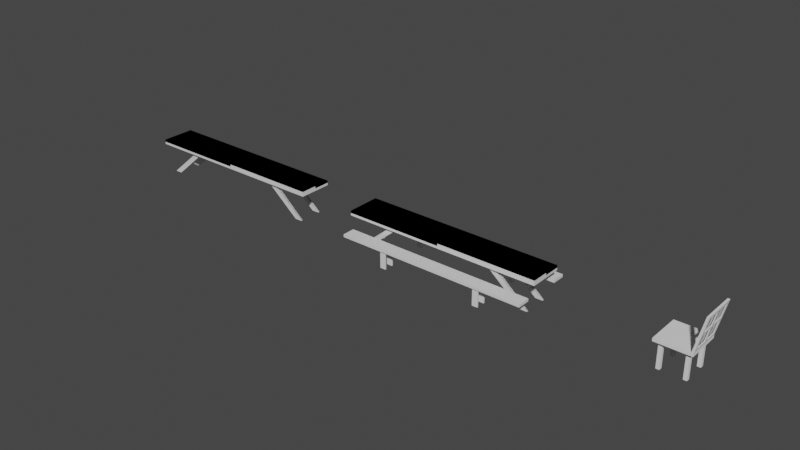 # Source: Bierzelt_garnitur.blend  (saved by Blender 2.83.19; exported with 4.5.12 LTS)
import bpy
from mathutils import Matrix  # noqa: F401  (used for matrix-valued properties, if any)

bpy.ops.wm.read_factory_settings(use_empty=True)
scene = bpy.context.scene
scene.name = 'Scene'

# ---- collections
col_collection = bpy.data.collections.new('Collection'); scene.collection.children.link(col_collection)

# ---- materials (node trees are filled in below, after node groups)
mat_material = bpy.data.materials.new('Material')
mat_material.alpha_threshold = 0.0
mat_material.use_transparent_shadow = False
mat_material.line_color = (0.0, 0.0, 0.0, 1.0)

# ---- material node trees
mat_material.use_nodes = True; mat_material.node_tree.nodes.clear()
_N = mat_material.node_tree.nodes; _L = mat_material.node_tree.links
n0 = _N.new('ShaderNodeOutputMaterial'); n0.name = 'Material Output'; n0.location = (300, 300)
n1 = _N.new('ShaderNodeBsdfPrincipled'); n1.name = 'Principled BSDF'; n1.location = (10, 300)
n1.distribution = 'GGX'
n1.subsurface_method = 'BURLEY'
n1.inputs[2].default_value = 0.4
n1.inputs[3].default_value = 1.45
n1.inputs[27].default_value = (0.0, 0.0, 0.0, 1.0)
n1.inputs[28].default_value = 1.0
_L.new(n1.outputs[0], n0.inputs[0])
n0.is_active_output = True

# ---- world
world_world = bpy.data.worlds.new('World'); scene.world = world_world
world_world.use_nodes = True; world_world.node_tree.nodes.clear()
_N = world_world.node_tree.nodes; _L = world_world.node_tree.links
n0 = _N.new('ShaderNodeOutputWorld'); n0.name = 'World Output'; n0.location = (300, 300)
n1 = _N.new('ShaderNodeBackground'); n1.name = 'Background'; n1.location = (10, 300)
n1.inputs[0].default_value = (0.05088, 0.05088, 0.05088, 1.0)
_L.new(n1.outputs[0], n0.inputs[0])
n0.is_active_output = True
world_world.color = (0.05088, 0.05088, 0.05088)
world_world.use_sun_shadow = False
world_world.sun_shadow_jitter_overblur = 0.0

# ---- meshes
me_cube = bpy.data.meshes.new('Cube')
me_cube.from_pydata([(1.669, 1.0, 1.0), (1.669, 1.0, -1.0), (1.669, -1.0, 1.0), (1.669, -1.0, -1.0), (-1.669, 1.0, 1.0), (-1.669, 1.0, -1.0), (-1.669, -1.0, 1.0), (-1.669, -1.0, -1.0), (-1.669, 0.0, -1.0), (0.0, 1.0, -1.0), (1.669, 1.0, 0.0), (-1.669, -1.0, 0.0), (1.669, -1.0, 0.0), (-1.669, 1.0, 0.0), (0.0, -1.0, 1.0), (1.669, 0.0, 1.0), (0.0, -1.0, -1.0), (-1.669, 0.0, 1.0), (0.0, 1.0, 1.0), (1.669, 0.0, -1.0), (0.0, 1.0, 0.0), (1.669, 0.0, 0.0), (0.0, 0.0, -1.0), (-1.669, 0.0, 0.0), (0.0, -1.0, 0.0), (0.0, 0.0, 1.0), (0.8213, -0.6026, -1.0), (0.9416, -0.6026, -1.0), (0.9416, -0.7781, -1.0), (0.8213, -0.7781, -1.0), (-0.9416, -0.6026, -1.0), (-0.8213, -0.6026, -1.0), (-0.8213, -0.7781, -1.0), (-0.9416, -0.7781, -1.0), (-0.9416, 0.7781, -1.0), (-0.8213, 0.7781, -1.0), (-0.8213, 0.6026, -1.0), (-0.9416, 0.6026, -1.0), (0.8213, 0.7781, -1.0), (0.9416, 0.7781, -1.0), (0.9416, 0.6026, -1.0), (0.8213, 0.6026, -1.0), (1.534, -0.635, -13.51), (1.408, -0.635, -13.51), (1.408, -0.7457, -13.51), (1.534, -0.7457, -13.51), (-1.408, -0.635, -13.51), (-1.534, -0.635, -13.51), (-1.534, -0.7457, -13.51), (-1.408, -0.7457, -13.51), (-1.408, 0.7457, -13.51), (-1.534, 0.7457, -13.51), (-1.534, 0.635, -13.51), (-1.408, 0.635, -13.51), (1.534, 0.7457, -13.51), (1.408, 0.7457, -13.51), (1.408, 0.635, -13.51), (1.534, 0.635, -13.51), (1.669, 1.0, 1.0), (1.669, 1.0, -1.0), (1.669, -1.0, 1.0), (-1.669, 1.0, 1.0), (-1.669, 1.0, -1.0), (-1.669, -1.0, 1.0), (0.0, 1.0, -1.0), (1.669, 1.0, 0.0), (-1.669, -1.0, 0.0), (-1.669, 1.0, 0.0), (0.0, -1.0, 1.0), (1.669, 0.0, 1.0), (-1.669, 0.0, 1.0), (0.0, 1.0, 1.0), (0.0, 1.0, 0.0), (1.669, 0.0, 0.0), (0.0, -1.0, 0.0), (0.0, 0.0, 1.0), (0.8213, -0.6026, -1.0), (0.9416, -0.6026, -1.0), (0.9416, -0.7781, -1.0), (-0.9416, -0.6026, -1.0), (-0.8213, -0.6026, -1.0), (-0.9416, -0.7781, -1.0), (-0.9416, 0.7781, -1.0), (-0.8213, 0.7781, -1.0), (-0.8213, 0.6026, -1.0), (-0.9416, 0.6026, -1.0), (0.8213, 0.7781, -1.0), (0.9416, 0.7781, -1.0), (0.9416, 0.6026, -1.0), (1.534, -0.635, -13.51), (1.408, -0.635, -13.51), (1.534, -0.7457, -13.51), (-1.408, -0.635, -13.51), (-1.534, -0.635, -13.51), (-1.534, -0.7457, -13.51), (-1.408, 0.7457, -13.51), (-1.534, 0.7457, -13.51), (-1.534, 0.635, -13.51), (-1.408, 0.635, -13.51), (1.534, 0.7457, -13.51), (1.408, 0.7457, -13.51), (1.534, 0.635, -13.51)], [], [(25, 17, 6, 14), (24, 14, 6, 11), (23, 17, 4, 13), (35, 36, 53, 50), (21, 15, 2, 12), (20, 18, 0, 10), (9, 20, 10, 1), (5, 13, 20, 9), (13, 4, 18, 20), (19, 21, 12, 3), (1, 10, 21, 19), (10, 0, 15, 21), (28, 29, 44, 45), (41, 38, 55, 56), (31, 32, 49, 46), (8, 23, 13, 5), (7, 11, 23, 8), (11, 6, 17, 23), (16, 24, 11, 7), (3, 12, 24, 16), (12, 2, 14, 24), (15, 25, 14, 2), (0, 18, 25, 15), (18, 4, 17, 25), (22, 19, 27, 26), (19, 3, 28, 27), (3, 16, 29, 28), (16, 22, 26, 29), (8, 22, 31, 30), (22, 16, 32, 31), (16, 7, 33, 32), (7, 8, 30, 33), (5, 9, 35, 34), (9, 22, 36, 35), (22, 8, 37, 36), (8, 5, 34, 37), (9, 1, 39, 38), (1, 19, 40, 39), (19, 22, 41, 40), (22, 9, 38, 41), (43, 42, 45, 44), (47, 46, 49, 48), (51, 50, 53, 52), (55, 54, 57, 56), (32, 33, 48, 49), (39, 40, 57, 54), (36, 37, 52, 53), (40, 41, 56, 57), (26, 27, 42, 43), (30, 31, 46, 47), (29, 26, 43, 44), (34, 35, 50, 51), (33, 30, 47, 48), (38, 39, 54, 55), (27, 28, 45, 42), (37, 34, 51, 52), (75, 70, 63, 68), (74, 68, 63, 66), (83, 84, 98, 95), (72, 71, 58, 65), (64, 72, 65, 59), (62, 67, 72, 64), (67, 61, 71, 72), (65, 58, 69, 73), (69, 75, 68, 60), (58, 71, 75, 69), (71, 61, 70, 75), (64, 59, 87, 86), (87, 88, 101, 99), (76, 77, 89, 90), (79, 80, 92, 93), (82, 83, 95, 96), (81, 79, 93, 94), (86, 87, 99, 100), (77, 78, 91, 89), (85, 82, 96, 97)])
_uv = me_cube.uv_layers.new(name='UVMap')
_uv.uv.foreach_set('vector', [0.75, 0.625, 0.875, 0.625, 0.875, 0.75, 0.75, 0.75, 0.5, 0.875, 0.625, 0.875, 0.625, 1.0, 0.5, 1.0, 0.5, 0.125, 0.625, 0.125, 0.625, 0.25, 0.5, 0.25, 0.1954, 0.5546, 0.1954, 0.5704, 0.1954, 0.5704, 0.1954, 0.5546, 0.5, 0.625, 0.625, 0.625, 0.625, 0.75, 0.5, 0.75, 0.5, 0.375, 0.625, 0.375, 0.625, 0.5, 0.5, 0.5, 0.375, 0.375, 0.5, 0.375, 0.5, 0.5, 0.375, 0.5, 0.375, 0.25, 0.5, 0.25, 0.5, 0.375, 0.375, 0.375, 0.5, 0.25, 0.625, 0.25, 0.625, 0.375, 0.5, 0.375, 0.375, 0.625, 0.5, 0.625, 0.5, 0.75, 0.375, 0.75, 0.375, 0.5, 0.5, 0.5, 0.5, 0.625, 0.375, 0.625, 0.5, 0.5, 0.625, 0.5, 0.625, 0.625, 0.5, 0.625, 0.3204, 0.6954, 0.3046, 0.6954, 0.3046, 0.6954, 0.3204, 0.6954, 0.3046, 0.5704, 0.3046, 0.5546, 0.3046, 0.5546, 0.3046, 0.5704, 0.1954, 0.6796, 0.1954, 0.6954, 0.1954, 0.6954, 0.1954, 0.6796, 0.375, 0.125, 0.5, 0.125, 0.5, 0.25, 0.375, 0.25, 0.375, 0.0, 0.5, 0.0, 0.5, 0.125, 0.375, 0.125, 0.5, 0.0, 0.625, 0.0, 0.625, 0.125, 0.5, 0.125, 0.375, 0.875, 0.5, 0.875, 0.5, 1.0, 0.375, 1.0, 0.375, 0.75, 0.5, 0.75, 0.5, 0.875, 0.375, 0.875, 0.5, 0.75, 0.625, 0.75, 0.625, 0.875, 0.5, 0.875, 0.625, 0.625, 0.75, 0.625, 0.75, 0.75, 0.625, 0.75, 0.625, 0.5, 0.75, 0.5, 0.75, 0.625, 0.625, 0.625, 0.75, 0.5, 0.875, 0.5, 0.875, 0.625, 0.75, 0.625, 0.25, 0.625, 0.375, 0.625, 0.3204, 0.6796, 0.3046, 0.6796, 0.375, 0.625, 0.375, 0.75, 0.3204, 0.6954, 0.3204, 0.6796, 0.375, 0.75, 0.25, 0.75, 0.3046, 0.6954, 0.3204, 0.6954, 0.25, 0.75, 0.25, 0.625, 0.3046, 0.6796, 0.3046, 0.6954, 0.125, 0.625, 0.25, 0.625, 0.1954, 0.6796, 0.1796, 0.6796, 0.25, 0.625, 0.25, 0.75, 0.1954, 0.6954, 0.1954, 0.6796, 0.25, 0.75, 0.125, 0.75, 0.1796, 0.6954, 0.1954, 0.6954, 0.125, 0.75, 0.125, 0.625, 0.1796, 0.6796, 0.1796, 0.6954, 0.125, 0.5, 0.25, 0.5, 0.1954, 0.5546, 0.1796, 0.5546, 0.25, 0.5, 0.25, 0.625, 0.1954, 0.5704, 0.1954, 0.5546, 0.25, 0.625, 0.125, 0.625, 0.1796, 0.5704, 0.1954, 0.5704, 0.125, 0.625, 0.125, 0.5, 0.1796, 0.5546, 0.1796, 0.5704, 0.25, 0.5, 0.375, 0.5, 0.3204, 0.5546, 0.3046, 0.5546, 0.375, 0.5, 0.375, 0.625, 0.3204, 0.5704, 0.3204, 0.5546, 0.375, 0.625, 0.25, 0.625, 0.3046, 0.5704, 0.3204, 0.5704, 0.25, 0.625, 0.25, 0.5, 0.3046, 0.5546, 0.3046, 0.5704, 0.3046, 0.6796, 0.3204, 0.6796, 0.3204, 0.6954, 0.3046, 0.6954, 0.1796, 0.6796, 0.1954, 0.6796, 0.1954, 0.6954, 0.1796, 0.6954, 0.1796, 0.5546, 0.1954, 0.5546, 0.1954, 0.5704, 0.1796, 0.5704, 0.3046, 0.5546, 0.3204, 0.5546, 0.3204, 0.5704, 0.3046, 0.5704, 0.1954, 0.6954, 0.1796, 0.6954, 0.1796, 0.6954, 0.1954, 0.6954, 0.3204, 0.5546, 0.3204, 0.5704, 0.3204, 0.5704, 0.3204, 0.5546, 0.1954, 0.5704, 0.1796, 0.5704, 0.1796, 0.5704, 0.1954, 0.5704, 0.3204, 0.5704, 0.3046, 0.5704, 0.3046, 0.5704, 0.3204, 0.5704, 0.3046, 0.6796, 0.3204, 0.6796, 0.3204, 0.6796, 0.3046, 0.6796, 0.1796, 0.6796, 0.1954, 0.6796, 0.1954, 0.6796, 0.1796, 0.6796, 0.3046, 0.6954, 0.3046, 0.6796, 0.3046, 0.6796, 0.3046, 0.6954, 0.1796, 0.5546, 0.1954, 0.5546, 0.1954, 0.5546, 0.1796, 0.5546, 0.1796, 0.6954, 0.1796, 0.6796, 0.1796, 0.6796, 0.1796, 0.6954, 0.3046, 0.5546, 0.3204, 0.5546, 0.3204, 0.5546, 0.3046, 0.5546, 0.3204, 0.6796, 0.3204, 0.6954, 0.3204, 0.6954, 0.3204, 0.6796, 0.1796, 0.5704, 0.1796, 0.5546, 0.1796, 0.5546, 0.1796, 0.5704, 0.75, 0.625, 0.875, 0.625, 0.875, 0.75, 0.75, 0.75, 0.5, 0.875, 0.625, 0.875, 0.625, 1.0, 0.5, 1.0, 0.1954, 0.5546, 0.1954, 0.5704, 0.1954, 0.5704, 0.1954, 0.5546, 0.5, 0.375, 0.625, 0.375, 0.625, 0.5, 0.5, 0.5, 0.375, 0.375, 0.5, 0.375, 0.5, 0.5, 0.375, 0.5, 0.375, 0.25, 0.5, 0.25, 0.5, 0.375, 0.375, 0.375, 0.5, 0.25, 0.625, 0.25, 0.625, 0.375, 0.5, 0.375, 0.5, 0.5, 0.625, 0.5, 0.625, 0.625, 0.5, 0.625, 0.625, 0.625, 0.75, 0.625, 0.75, 0.75, 0.625, 0.75, 0.625, 0.5, 0.75, 0.5, 0.75, 0.625, 0.625, 0.625, 0.75, 0.5, 0.875, 0.5, 0.875, 0.625, 0.75, 0.625, 0.25, 0.5, 0.375, 0.5, 0.3204, 0.5546, 0.3046, 0.5546, 0.3204, 0.5546, 0.3204, 0.5704, 0.3204, 0.5704, 0.3204, 0.5546, 0.3046, 0.6796, 0.3204, 0.6796, 0.3204, 0.6796, 0.3046, 0.6796, 0.1796, 0.6796, 0.1954, 0.6796, 0.1954, 0.6796, 0.1796, 0.6796, 0.1796, 0.5546, 0.1954, 0.5546, 0.1954, 0.5546, 0.1796, 0.5546, 0.1796, 0.6954, 0.1796, 0.6796, 0.1796, 0.6796, 0.1796, 0.6954, 0.3046, 0.5546, 0.3204, 0.5546, 0.3204, 0.5546, 0.3046, 0.5546, 0.3204, 0.6796, 0.3204, 0.6954, 0.3204, 0.6954, 0.3204, 0.6796, 0.1796, 0.5704, 0.1796, 0.5546, 0.1796, 0.5546, 0.1796, 0.5704])
me_cube.materials.append(mat_material)
me_cube.use_remesh_preserve_volume = False
me_cube.use_remesh_preserve_attributes = False
me_cube.use_mirror_vertex_groups = False
me_cube.update()
me_plane = bpy.data.meshes.new('Plane')
me_plane.from_pydata([(-1.0, -1.0, 0.0), (1.0, -1.0, 0.0), (-1.0, 1.0, 0.0), (1.0, 1.0, 0.0), (-1.0, -1.0, 0.1727), (1.0, -1.0, 0.1727), (-1.0, 1.0, 0.1727), (1.0, 1.0, 0.1727), (0.0, -1.0, 0.1727), (0.0, 1.0, 0.1727), (0.5, -1.0, 0.1727), (0.5, 1.0, 0.1727), (0.8741, -1.0, 0.1727), (0.8741, 1.0, 0.1727), (1.353, -1.0, 2.206), (1.479, -1.0, 2.206), (1.479, 1.0, 2.206), (1.353, 1.0, 2.206), (-1.0, 0.0, 0.0), (0.0, -1.0, 0.0), (1.0, 0.0, 0.0), (0.0, 1.0, 0.0), (0.0, 0.0, 0.0), (0.5782, 0.5782, 1.281e-07), (0.5782, 0.7799, 1.281e-07), (0.7799, 0.7799, 1.281e-07), (0.7799, 0.5782, 1.281e-07), (0.5782, -0.7799, 1.281e-07), (0.5782, -0.5782, 1.281e-07), (0.7799, -0.5782, 1.281e-07), (0.7799, -0.7799, 1.281e-07), (-0.7799, -0.7799, 1.281e-07), (-0.7799, -0.5782, 1.281e-07), (-0.5782, -0.5782, 1.281e-07), (-0.5782, -0.7799, 1.281e-07), (-0.7799, 0.5782, 1.281e-07), (-0.7799, 0.7799, 1.281e-07), (-0.5782, 0.7799, 1.281e-07), (-0.5782, 0.5782, 1.281e-07), (0.5782, 0.7799, -1.482), (0.5782, 0.5782, -1.482), (0.7799, 0.5782, -1.482), (0.7799, 0.7799, -1.482), (0.5782, -0.5782, -1.482), (0.5782, -0.7799, -1.482), (0.7799, -0.7799, -1.482), (0.7799, -0.5782, -1.482), (-0.7799, -0.5782, -1.482), (-0.7799, -0.7799, -1.482), (-0.5782, -0.7799, -1.482), (-0.5782, -0.5782, -1.482), (-0.7799, 0.7799, -1.482), (-0.7799, 0.5782, -1.482), (-0.5782, 0.5782, -1.482), (-0.5782, 0.7799, -1.482), (1.023, -0.8992, 0.2708), (1.023, 0.8992, 0.2708), (1.456, 0.8992, 2.108), (1.456, -0.8992, 2.108), (1.023, 0.0, 0.2708), (1.239, -0.8992, 1.189), (1.239, 0.8992, 1.189), (1.456, 0.0, 2.108), (1.239, 0.0, 1.189), (1.26, 0.09175, 1.279), (1.26, 0.8074, 1.279), (1.434, 0.8074, 2.019), (1.434, 0.09175, 2.019), (1.26, -0.8074, 1.279), (1.26, -0.09175, 1.279), (1.434, -0.09175, 2.019), (1.434, -0.8074, 2.019), (1.044, -0.8074, 0.3601), (1.044, -0.09175, 0.3601), (1.218, -0.09175, 1.1), (1.218, -0.8074, 1.1), (1.044, 0.09175, 0.3601), (1.044, 0.8074, 0.3601), (1.218, 0.8074, 1.1), (1.218, 0.09175, 1.1), (1.222, 0.8074, 1.288), (1.222, 0.09175, 1.288), (1.396, 0.09175, 2.028), (1.396, 0.8074, 2.028), (1.222, -0.09175, 1.288), (1.222, -0.8074, 1.288), (1.396, -0.8074, 2.028), (1.396, -0.09175, 2.028), (1.005, -0.8074, 0.3693), (1.005, -0.09175, 0.3693), (1.18, -0.8074, 1.109), (1.18, -0.09175, 1.109), (1.005, 0.09175, 0.3693), (1.005, 0.8074, 0.3693), (1.18, 0.09175, 1.109), (1.18, 0.8074, 1.109), (0.8958, 0.9052, 0.2649), (0.8958, -0.9052, 0.2649), (1.331, -0.9052, 2.114), (1.331, 0.9052, 2.114), (0.8958, 0.0, 0.2649), (1.113, 0.9052, 1.189), (1.113, -0.9052, 1.189), (1.331, 0.0, 2.114), (1.113, 0.0, 1.189), (1.16, -0.3404, 1.241), (1.16, -0.5649, 1.241), (1.353, -0.5649, 2.062), (1.353, -0.3404, 2.062), (1.16, 0.5649, 1.241), (1.16, 0.3404, 1.241), (1.353, 0.3404, 2.062), (1.353, 0.5649, 2.062), (0.9419, 0.5649, 0.3169), (0.9419, 0.3404, 0.3169), (1.135, 0.3404, 1.137), (1.135, 0.5649, 1.137), (0.9419, -0.3404, 0.3169), (0.9419, -0.5649, 0.3169), (1.135, -0.5649, 1.137), (1.135, -0.3404, 1.137)], [], [(31, 32, 47, 48), (4, 8, 9, 6), (1, 20, 3, 7, 5), (2, 18, 0, 4, 6), (3, 21, 2, 6, 9, 11, 13, 7), (0, 19, 1, 5, 12, 10, 8, 4), (17, 14, 15, 16), (9, 8, 10, 11), (11, 10, 12, 13), (7, 13, 17, 16), (71, 68, 85, 86), (12, 5, 15, 14), (26, 23, 40, 41), (27, 28, 43, 44), (23, 24, 39, 40), (22, 21, 24, 23), (21, 3, 25, 24), (3, 20, 26, 25), (20, 22, 23, 26), (19, 22, 28, 27), (22, 20, 29, 28), (20, 1, 30, 29), (1, 19, 27, 30), (0, 18, 32, 31), (18, 22, 33, 32), (22, 19, 34, 33), (19, 0, 31, 34), (18, 2, 36, 35), (2, 21, 37, 36), (21, 22, 38, 37), (22, 18, 35, 38), (40, 39, 42, 41), (44, 43, 46, 45), (48, 47, 50, 49), (52, 51, 54, 53), (30, 27, 44, 45), (35, 36, 51, 52), (24, 25, 42, 39), (34, 31, 48, 49), (28, 29, 46, 43), (38, 35, 52, 53), (25, 26, 41, 42), (32, 33, 50, 47), (29, 30, 45, 46), (36, 37, 54, 51), (33, 34, 49, 50), (37, 38, 53, 54), (5, 7, 56, 59, 55), (7, 16, 57, 61, 56), (16, 15, 58, 62, 57), (15, 5, 55, 60, 58), (72, 73, 89, 88), (67, 64, 81, 82), (68, 69, 84, 85), (63, 61, 65, 64), (61, 57, 66, 65), (57, 62, 67, 66), (62, 63, 64, 67), (60, 63, 69, 68), (63, 62, 70, 69), (62, 58, 71, 70), (58, 60, 68, 71), (55, 59, 73, 72), (59, 63, 74, 73), (63, 60, 75, 74), (60, 55, 72, 75), (59, 56, 77, 76), (56, 61, 78, 77), (61, 63, 79, 78), (63, 59, 76, 79), (76, 77, 93, 92), (65, 66, 83, 80), (75, 72, 88, 90), (69, 70, 87, 84), (79, 76, 92, 94), (66, 67, 82, 83), (73, 74, 91, 89), (70, 71, 86, 87), (77, 78, 95, 93), (74, 75, 90, 91), (78, 79, 94, 95), (64, 65, 80, 81), (13, 12, 97, 100, 96), (12, 14, 98, 102, 97), (14, 17, 99, 103, 98), (17, 13, 96, 101, 99), (104, 102, 106, 105), (102, 98, 107, 106), (98, 103, 108, 107), (103, 104, 105, 108), (101, 104, 110, 109), (104, 103, 111, 110), (103, 99, 112, 111), (99, 101, 109, 112), (96, 100, 114, 113), (100, 104, 115, 114), (104, 101, 116, 115), (101, 96, 113, 116), (100, 97, 118, 117), (97, 102, 119, 118), (102, 104, 120, 119), (104, 100, 117, 120)])
_uv = me_plane.uv_layers.new(name='UVMap')
_uv.uv.foreach_set('vector', [0.1883, 0.1883, 0.1883, 0.3117, 0.1883, 0.3117, 0.1883, 0.1883, 0.0, 0.0, 0.5, 0.0, 0.5, 1.0, 0.0, 1.0, 1.0, 0.0, 1.0, 0.5, 1.0, 1.0, 1.0, 1.0, 1.0, 0.0, 0.0, 1.0, 0.0, 0.5, 0.0, 0.0, 0.0, 0.0, 0.0, 1.0, 1.0, 1.0, 0.5, 1.0, 0.0, 1.0, 0.0, 1.0, 0.5, 1.0, 0.75, 1.0, 0.875, 1.0, 1.0, 1.0, 0.0, 0.0, 0.5, 0.0, 1.0, 0.0, 1.0, 0.0, 0.875, 0.0, 0.75, 0.0, 0.5, 0.0, 0.0, 0.0, 0.875, 1.0, 0.875, 0.0, 1.0, 0.0, 1.0, 1.0, 0.5, 1.0, 0.5, 0.0, 0.75, 0.0, 0.75, 1.0, 0.75, 1.0, 0.75, 0.0, 0.875, 0.0, 0.875, 1.0, 1.0, 1.0, 0.875, 1.0, 0.875, 1.0, 1.0, 1.0, 1.0, 0.0963, 1.0, 0.0963, 1.0, 0.0963, 1.0, 0.0963, 0.875, 0.0, 1.0, 0.0, 1.0, 0.0, 0.875, 0.0, 0.8117, 0.6883, 0.6883, 0.6883, 0.6883, 0.6883, 0.8117, 0.6883, 0.6883, 0.1883, 0.6883, 0.3117, 0.6883, 0.3117, 0.6883, 0.1883, 0.6883, 0.6883, 0.6883, 0.8117, 0.6883, 0.8117, 0.6883, 0.6883, 0.5, 0.5, 0.5, 1.0, 0.6883, 0.8117, 0.6883, 0.6883, 0.5, 1.0, 1.0, 1.0, 0.8117, 0.8117, 0.6883, 0.8117, 1.0, 1.0, 1.0, 0.5, 0.8117, 0.6883, 0.8117, 0.8117, 1.0, 0.5, 0.5, 0.5, 0.6883, 0.6883, 0.8117, 0.6883, 0.5, 0.0, 0.5, 0.5, 0.6883, 0.3117, 0.6883, 0.1883, 0.5, 0.5, 1.0, 0.5, 0.8117, 0.3117, 0.6883, 0.3117, 1.0, 0.5, 1.0, 0.0, 0.8117, 0.1883, 0.8117, 0.3117, 1.0, 0.0, 0.5, 0.0, 0.6883, 0.1883, 0.8117, 0.1883, 0.0, 0.0, 0.0, 0.5, 0.1883, 0.3117, 0.1883, 0.1883, 0.0, 0.5, 0.5, 0.5, 0.3117, 0.3117, 0.1883, 0.3117, 0.5, 0.5, 0.5, 0.0, 0.3117, 0.1883, 0.3117, 0.3117, 0.5, 0.0, 0.0, 0.0, 0.1883, 0.1883, 0.3117, 0.1883, 0.0, 0.5, 0.0, 1.0, 0.1883, 0.8117, 0.1883, 0.6883, 0.0, 1.0, 0.5, 1.0, 0.3117, 0.8117, 0.1883, 0.8117, 0.5, 1.0, 0.5, 0.5, 0.3117, 0.6883, 0.3117, 0.8117, 0.5, 0.5, 0.0, 0.5, 0.1883, 0.6883, 0.3117, 0.6883, 0.6883, 0.6883, 0.6883, 0.8117, 0.8117, 0.8117, 0.8117, 0.6883, 0.6883, 0.1883, 0.6883, 0.3117, 0.8117, 0.3117, 0.8117, 0.1883, 0.1883, 0.1883, 0.1883, 0.3117, 0.3117, 0.3117, 0.3117, 0.1883, 0.1883, 0.6883, 0.1883, 0.8117, 0.3117, 0.8117, 0.3117, 0.6883, 0.8117, 0.1883, 0.6883, 0.1883, 0.6883, 0.1883, 0.8117, 0.1883, 0.1883, 0.6883, 0.1883, 0.8117, 0.1883, 0.8117, 0.1883, 0.6883, 0.6883, 0.8117, 0.8117, 0.8117, 0.8117, 0.8117, 0.6883, 0.8117, 0.3117, 0.1883, 0.1883, 0.1883, 0.1883, 0.1883, 0.3117, 0.1883, 0.6883, 0.3117, 0.8117, 0.3117, 0.8117, 0.3117, 0.6883, 0.3117, 0.3117, 0.6883, 0.1883, 0.6883, 0.1883, 0.6883, 0.3117, 0.6883, 0.8117, 0.8117, 0.8117, 0.6883, 0.8117, 0.6883, 0.8117, 0.8117, 0.1883, 0.3117, 0.3117, 0.3117, 0.3117, 0.3117, 0.1883, 0.3117, 0.8117, 0.3117, 0.8117, 0.1883, 0.8117, 0.1883, 0.8117, 0.3117, 0.1883, 0.8117, 0.3117, 0.8117, 0.3117, 0.8117, 0.1883, 0.8117, 0.3117, 0.3117, 0.3117, 0.1883, 0.3117, 0.1883, 0.3117, 0.3117, 0.3117, 0.8117, 0.3117, 0.6883, 0.3117, 0.6883, 0.3117, 0.8117, 1.0, 0.0, 1.0, 1.0, 1.0, 0.9496, 1.0, 0.5, 1.0, 0.05042, 1.0, 1.0, 1.0, 1.0, 1.0, 0.9496, 1.0, 0.9496, 1.0, 0.9496, 1.0, 1.0, 1.0, 0.0, 1.0, 0.05042, 1.0, 0.5, 1.0, 0.9496, 1.0, 0.0, 1.0, 0.0, 1.0, 0.05042, 1.0, 0.05042, 1.0, 0.05042, 1.0, 0.0963, 1.0, 0.4541, 1.0, 0.4541, 1.0, 0.0963, 1.0, 0.5459, 1.0, 0.5459, 1.0, 0.5459, 1.0, 0.5459, 1.0, 0.0963, 1.0, 0.4541, 1.0, 0.4541, 1.0, 0.0963, 1.0, 0.5, 1.0, 0.9496, 1.0, 0.9037, 1.0, 0.5459, 1.0, 0.9496, 1.0, 0.9496, 1.0, 0.9037, 1.0, 0.9037, 1.0, 0.9496, 1.0, 0.5, 1.0, 0.5459, 1.0, 0.9037, 1.0, 0.5, 1.0, 0.5, 1.0, 0.5459, 1.0, 0.5459, 1.0, 0.05042, 1.0, 0.5, 1.0, 0.4541, 1.0, 0.0963, 1.0, 0.5, 1.0, 0.5, 1.0, 0.4541, 1.0, 0.4541, 1.0, 0.5, 1.0, 0.05042, 1.0, 0.0963, 1.0, 0.4541, 1.0, 0.05042, 1.0, 0.05042, 1.0, 0.0963, 1.0, 0.0963, 1.0, 0.05042, 1.0, 0.5, 1.0, 0.4541, 1.0, 0.0963, 1.0, 0.5, 1.0, 0.5, 1.0, 0.4541, 1.0, 0.4541, 1.0, 0.5, 1.0, 0.05042, 1.0, 0.0963, 1.0, 0.4541, 1.0, 0.05042, 1.0, 0.05042, 1.0, 0.0963, 1.0, 0.0963, 1.0, 0.5, 1.0, 0.9496, 1.0, 0.9037, 1.0, 0.5459, 1.0, 0.9496, 1.0, 0.9496, 1.0, 0.9037, 1.0, 0.9037, 1.0, 0.9496, 1.0, 0.5, 1.0, 0.5459, 1.0, 0.9037, 1.0, 0.5, 1.0, 0.5, 1.0, 0.5459, 1.0, 0.5459, 1.0, 0.5459, 1.0, 0.9037, 1.0, 0.9037, 1.0, 0.5459, 1.0, 0.9037, 1.0, 0.9037, 1.0, 0.9037, 1.0, 0.9037, 1.0, 0.0963, 1.0, 0.0963, 1.0, 0.0963, 1.0, 0.0963, 1.0, 0.4541, 1.0, 0.4541, 1.0, 0.4541, 1.0, 0.4541, 1.0, 0.5459, 1.0, 0.5459, 1.0, 0.5459, 1.0, 0.5459, 1.0, 0.9037, 1.0, 0.5459, 1.0, 0.5459, 1.0, 0.9037, 1.0, 0.4541, 1.0, 0.4541, 1.0, 0.4541, 1.0, 0.4541, 1.0, 0.4541, 1.0, 0.0963, 1.0, 0.0963, 1.0, 0.4541, 1.0, 0.9037, 1.0, 0.9037, 1.0, 0.9037, 1.0, 0.9037, 1.0, 0.4541, 1.0, 0.0963, 1.0, 0.0963, 1.0, 0.4541, 1.0, 0.9037, 1.0, 0.5459, 1.0, 0.5459, 1.0, 0.9037, 1.0, 0.5459, 1.0, 0.9037, 1.0, 0.9037, 1.0, 0.5459, 0.875, 1.0, 0.875, 0.0, 0.875, 0.04738, 0.875, 0.5, 0.875, 0.9526, 0.875, 0.0, 0.875, 0.0, 0.875, 0.04738, 0.875, 0.04738, 0.875, 0.04738, 0.875, 0.0, 0.875, 1.0, 0.875, 0.9526, 0.875, 0.5, 0.875, 0.04738, 0.875, 1.0, 0.875, 1.0, 0.875, 0.9526, 0.875, 0.9526, 0.875, 0.9526, 0.875, 0.5, 0.875, 0.04738, 0.875, 0.07411, 0.875, 0.4733, 0.875, 0.04738, 0.875, 0.04738, 0.875, 0.07411, 0.875, 0.07411, 0.875, 0.04738, 0.875, 0.5, 0.875, 0.4733, 0.875, 0.07411, 0.875, 0.5, 0.875, 0.5, 0.875, 0.4733, 0.875, 0.4733, 0.875, 0.9526, 0.875, 0.5, 0.875, 0.5267, 0.875, 0.9259, 0.875, 0.5, 0.875, 0.5, 0.875, 0.5267, 0.875, 0.5267, 0.875, 0.5, 0.875, 0.9526, 0.875, 0.9259, 0.875, 0.5267, 0.875, 0.9526, 0.875, 0.9526, 0.875, 0.9259, 0.875, 0.9259, 0.875, 0.9526, 0.875, 0.5, 0.875, 0.5267, 0.875, 0.9259, 0.875, 0.5, 0.875, 0.5, 0.875, 0.5267, 0.875, 0.5267, 0.875, 0.5, 0.875, 0.9526, 0.875, 0.9259, 0.875, 0.5267, 0.875, 0.9526, 0.875, 0.9526, 0.875, 0.9259, 0.875, 0.9259, 0.875, 0.5, 0.875, 0.04738, 0.875, 0.07411, 0.875, 0.4733, 0.875, 0.04738, 0.875, 0.04738, 0.875, 0.07411, 0.875, 0.07411, 0.875, 0.04738, 0.875, 0.5, 0.875, 0.4733, 0.875, 0.07411, 0.875, 0.5, 0.875, 0.5, 0.875, 0.4733, 0.875, 0.4733])
me_plane.use_remesh_fix_poles = True
me_plane.use_remesh_preserve_attributes = False
me_plane.use_mirror_vertex_groups = False
me_plane.update()
me_cube_001 = bpy.data.meshes.new('Cube.001')
me_cube_001.from_pydata([(1.691, 0.943, 5.067), (1.691, 0.943, 3.067), (1.691, -1.057, 3.067), (-1.647, 0.943, 5.067), (-1.647, -1.057, 3.067), (-1.647, -0.05696, 3.067), (-1.647, -1.057, 4.067), (1.691, -1.057, 4.067), (-1.647, 0.943, 4.067), (1.691, -0.05696, 5.067), (0.02185, -1.057, 3.067), (-1.647, -0.05696, 5.067), (0.02185, 0.943, 5.067), (1.691, -0.05696, 3.067), (0.02185, 0.943, 4.067), (1.691, -0.05696, 4.067), (0.02185, -0.05696, 3.067), (-1.647, -0.05696, 4.067), (0.02185, -1.057, 4.067), (0.02185, -0.05696, 5.067), (0.8518, -0.6595, 3.067), (0.9549, -0.6595, 3.067), (0.8518, -0.8351, 3.067), (-0.9109, -0.6595, 3.067), (-0.8079, -0.6595, 3.067), (-0.8079, -0.8351, 3.067), (-0.9109, -0.8351, 3.067), (-0.9109, 0.7211, 3.067), (-0.8079, 0.7211, 3.067), (-0.9109, 0.5456, 3.067), (0.9549, 0.5456, 3.067), (0.8518, 0.5456, 3.067), (0.9544, -0.659, -9.443), (0.8532, -0.8356, -9.443), (0.9544, -0.8356, -9.443), (-0.8059, -0.6585, -9.443), (-0.9077, -0.6585, -9.443), (-0.9077, -0.8361, -9.443), (-0.8059, -0.8361, -9.443), (-0.8059, 0.7222, -9.443), (-0.9077, 0.7222, -9.443), (-0.8059, 0.5446, -9.443), (0.9544, 0.7217, -9.443), (0.8532, 0.5451, -9.443), (0.9544, 0.5451, -9.443), (1.691, -1.057, 5.067), (-1.647, 0.943, 3.067), (-1.647, -1.057, 5.067), (0.02185, 0.943, 3.067), (1.691, 0.943, 4.067), (0.02185, -1.057, 5.067), (0.9549, -0.8351, 3.067), (-0.8079, 0.5456, 3.067), (0.8518, 0.7211, 3.067), (0.9549, 0.7211, 3.067), (0.8532, -0.659, -9.443), (-0.9077, 0.5446, -9.443), (0.8532, 0.7217, -9.443)], [], [(19, 11, 47, 50), (18, 50, 47, 6), (17, 11, 3, 8), (28, 52, 41, 39), (15, 9, 45, 7), (14, 12, 0, 49), (48, 14, 49, 1), (46, 8, 14, 48), (8, 3, 12, 14), (13, 15, 7, 2), (1, 49, 15, 13), (49, 0, 9, 15), (51, 22, 33, 34), (31, 53, 57, 43), (24, 25, 38, 35), (5, 17, 8, 46), (4, 6, 17, 5), (6, 47, 11, 17), (10, 18, 6, 4), (2, 7, 18, 10), (7, 45, 50, 18), (9, 19, 50, 45), (0, 12, 19, 9), (12, 3, 11, 19), (16, 13, 21, 20), (13, 2, 51, 21), (2, 10, 22, 51), (10, 16, 20, 22), (5, 16, 24, 23), (16, 10, 25, 24), (10, 4, 26, 25), (4, 5, 23, 26), (46, 48, 28, 27), (48, 16, 52, 28), (16, 5, 29, 52), (5, 46, 27, 29), (48, 1, 54, 53), (1, 13, 30, 54), (13, 16, 31, 30), (16, 48, 53, 31), (55, 32, 34, 33), (36, 35, 38, 37), (40, 39, 41, 56), (57, 42, 44, 43), (25, 26, 37, 38), (54, 30, 44, 42), (52, 29, 56, 41), (30, 31, 43, 44), (20, 21, 32, 55), (23, 24, 35, 36), (22, 20, 55, 33), (27, 28, 39, 40), (26, 23, 36, 37), (53, 54, 42, 57), (21, 51, 34, 32), (29, 27, 40, 56)])
_uv = me_cube_001.uv_layers.new(name='UVMap')
_uv.uv.foreach_set('vector', [0.75, 0.625, 0.875, 0.625, 0.875, 0.75, 0.75, 0.75, 0.5, 0.875, 0.625, 0.875, 0.625, 1.0, 0.5, 1.0, 0.5, 0.125, 0.625, 0.125, 0.625, 0.25, 0.5, 0.25, 0.1954, 0.5546, 0.1954, 0.5704, 0.1954, 0.5704, 0.1954, 0.5546, 0.5, 0.625, 0.625, 0.625, 0.625, 0.75, 0.5, 0.75, 0.5, 0.375, 0.625, 0.375, 0.625, 0.5, 0.5, 0.5, 0.375, 0.375, 0.5, 0.375, 0.5, 0.5, 0.375, 0.5, 0.375, 0.25, 0.5, 0.25, 0.5, 0.375, 0.375, 0.375, 0.5, 0.25, 0.625, 0.25, 0.625, 0.375, 0.5, 0.375, 0.375, 0.625, 0.5, 0.625, 0.5, 0.75, 0.375, 0.75, 0.375, 0.5, 0.5, 0.5, 0.5, 0.625, 0.375, 0.625, 0.5, 0.5, 0.625, 0.5, 0.625, 0.625, 0.5, 0.625, 0.3204, 0.6954, 0.3046, 0.6954, 0.3046, 0.6954, 0.3204, 0.6954, 0.3046, 0.5704, 0.3046, 0.5546, 0.3046, 0.5546, 0.3046, 0.5704, 0.1954, 0.6796, 0.1954, 0.6954, 0.1954, 0.6954, 0.1954, 0.6796, 0.375, 0.125, 0.5, 0.125, 0.5, 0.25, 0.375, 0.25, 0.375, 0.0, 0.5, 0.0, 0.5, 0.125, 0.375, 0.125, 0.5, 0.0, 0.625, 0.0, 0.625, 0.125, 0.5, 0.125, 0.375, 0.875, 0.5, 0.875, 0.5, 1.0, 0.375, 1.0, 0.375, 0.75, 0.5, 0.75, 0.5, 0.875, 0.375, 0.875, 0.5, 0.75, 0.625, 0.75, 0.625, 0.875, 0.5, 0.875, 0.625, 0.625, 0.75, 0.625, 0.75, 0.75, 0.625, 0.75, 0.625, 0.5, 0.75, 0.5, 0.75, 0.625, 0.625, 0.625, 0.75, 0.5, 0.875, 0.5, 0.875, 0.625, 0.75, 0.625, 0.25, 0.625, 0.375, 0.625, 0.3204, 0.6796, 0.3046, 0.6796, 0.375, 0.625, 0.375, 0.75, 0.3204, 0.6954, 0.3204, 0.6796, 0.375, 0.75, 0.25, 0.75, 0.3046, 0.6954, 0.3204, 0.6954, 0.25, 0.75, 0.25, 0.625, 0.3046, 0.6796, 0.3046, 0.6954, 0.125, 0.625, 0.25, 0.625, 0.1954, 0.6796, 0.1796, 0.6796, 0.25, 0.625, 0.25, 0.75, 0.1954, 0.6954, 0.1954, 0.6796, 0.25, 0.75, 0.125, 0.75, 0.1796, 0.6954, 0.1954, 0.6954, 0.125, 0.75, 0.125, 0.625, 0.1796, 0.6796, 0.1796, 0.6954, 0.125, 0.5, 0.25, 0.5, 0.1954, 0.5546, 0.1796, 0.5546, 0.25, 0.5, 0.25, 0.625, 0.1954, 0.5704, 0.1954, 0.5546, 0.25, 0.625, 0.125, 0.625, 0.1796, 0.5704, 0.1954, 0.5704, 0.125, 0.625, 0.125, 0.5, 0.1796, 0.5546, 0.1796, 0.5704, 0.25, 0.5, 0.375, 0.5, 0.3204, 0.5546, 0.3046, 0.5546, 0.375, 0.5, 0.375, 0.625, 0.3204, 0.5704, 0.3204, 0.5546, 0.375, 0.625, 0.25, 0.625, 0.3046, 0.5704, 0.3204, 0.5704, 0.25, 0.625, 0.25, 0.5, 0.3046, 0.5546, 0.3046, 0.5704, 0.3046, 0.6796, 0.3204, 0.6796, 0.3204, 0.6954, 0.3046, 0.6954, 0.1796, 0.6796, 0.1954, 0.6796, 0.1954, 0.6954, 0.1796, 0.6954, 0.1796, 0.5546, 0.1954, 0.5546, 0.1954, 0.5704, 0.1796, 0.5704, 0.3046, 0.5546, 0.3204, 0.5546, 0.3204, 0.5704, 0.3046, 0.5704, 0.1954, 0.6954, 0.1796, 0.6954, 0.1796, 0.6954, 0.1954, 0.6954, 0.3204, 0.5546, 0.3204, 0.5704, 0.3204, 0.5704, 0.3204, 0.5546, 0.1954, 0.5704, 0.1796, 0.5704, 0.1796, 0.5704, 0.1954, 0.5704, 0.3204, 0.5704, 0.3046, 0.5704, 0.3046, 0.5704, 0.3204, 0.5704, 0.3046, 0.6796, 0.3204, 0.6796, 0.3204, 0.6796, 0.3046, 0.6796, 0.1796, 0.6796, 0.1954, 0.6796, 0.1954, 0.6796, 0.1796, 0.6796, 0.3046, 0.6954, 0.3046, 0.6796, 0.3046, 0.6796, 0.3046, 0.6954, 0.1796, 0.5546, 0.1954, 0.5546, 0.1954, 0.5546, 0.1796, 0.5546, 0.1796, 0.6954, 0.1796, 0.6796, 0.1796, 0.6796, 0.1796, 0.6954, 0.3046, 0.5546, 0.3204, 0.5546, 0.3204, 0.5546, 0.3046, 0.5546, 0.3204, 0.6796, 0.3204, 0.6954, 0.3204, 0.6954, 0.3204, 0.6796, 0.1796, 0.5704, 0.1796, 0.5546, 0.1796, 0.5546, 0.1796, 0.5704])
me_cube_001.materials.append(mat_material)
me_cube_001.use_remesh_preserve_volume = False
me_cube_001.use_remesh_preserve_attributes = False
me_cube_001.use_mirror_vertex_groups = False
me_cube_001.update()
me_cube_002 = bpy.data.meshes.new('Cube.002')
me_cube_002.from_pydata([(1.669, 1.0, 1.0), (1.669, 1.0, -1.0), (1.669, -1.0, 1.0), (1.669, -1.0, -1.0), (-1.669, 1.0, 1.0), (-1.669, 1.0, -1.0), (-1.669, -1.0, 1.0), (-1.669, -1.0, -1.0), (-1.669, 0.0, -1.0), (0.0, 1.0, -1.0), (1.669, 1.0, 0.0), (-1.669, -1.0, 0.0), (1.669, -1.0, 0.0), (-1.669, 1.0, 0.0), (0.0, -1.0, 1.0), (1.669, 0.0, 1.0), (0.0, -1.0, -1.0), (-1.669, 0.0, 1.0), (0.0, 1.0, 1.0), (1.669, 0.0, -1.0), (0.0, 1.0, 0.0), (1.669, 0.0, 0.0), (0.0, 0.0, -1.0), (-1.669, 0.0, 0.0), (0.0, -1.0, 0.0), (0.0, 0.0, 1.0), (0.8213, -0.6026, -1.0), (0.9416, -0.6026, -1.0), (0.9416, -0.7781, -1.0), (0.8213, -0.7781, -1.0), (-0.9416, -0.6026, -1.0), (-0.8213, -0.6026, -1.0), (-0.8213, -0.7781, -1.0), (-0.9416, -0.7781, -1.0), (-0.9416, 0.7781, -1.0), (-0.8213, 0.7781, -1.0), (-0.8213, 0.6026, -1.0), (-0.9416, 0.6026, -1.0), (0.8213, 0.7781, -1.0), (0.9416, 0.7781, -1.0), (0.9416, 0.6026, -1.0), (0.8213, 0.6026, -1.0), (1.534, -0.635, -13.51), (1.408, -0.635, -13.51), (1.408, -0.7457, -13.51), (1.534, -0.7457, -13.51), (-1.408, -0.635, -13.51), (-1.534, -0.635, -13.51), (-1.534, -0.7457, -13.51), (-1.408, -0.7457, -13.51), (-1.408, 0.7457, -13.51), (-1.534, 0.7457, -13.51), (-1.534, 0.635, -13.51), (-1.408, 0.635, -13.51), (1.534, 0.7457, -13.51), (1.408, 0.7457, -13.51), (1.408, 0.635, -13.51), (1.534, 0.635, -13.51), (1.669, 1.0, 1.0), (1.669, 1.0, -1.0), (1.669, -1.0, 1.0), (-1.669, 1.0, 1.0), (-1.669, 1.0, -1.0), (-1.669, -1.0, 1.0), (0.0, 1.0, -1.0), (1.669, 1.0, 0.0), (-1.669, -1.0, 0.0), (-1.669, 1.0, 0.0), (0.0, -1.0, 1.0), (1.669, 0.0, 1.0), (-1.669, 0.0, 1.0), (0.0, 1.0, 1.0), (0.0, 1.0, 0.0), (1.669, 0.0, 0.0), (0.0, -1.0, 0.0), (0.0, 0.0, 1.0), (0.8213, -0.6026, -1.0), (0.9416, -0.6026, -1.0), (0.9416, -0.7781, -1.0), (-0.9416, -0.6026, -1.0), (-0.8213, -0.6026, -1.0), (-0.9416, -0.7781, -1.0), (-0.9416, 0.7781, -1.0), (-0.8213, 0.7781, -1.0), (-0.8213, 0.6026, -1.0), (-0.9416, 0.6026, -1.0), (0.8213, 0.7781, -1.0), (0.9416, 0.7781, -1.0), (0.9416, 0.6026, -1.0), (1.534, -0.635, -13.51), (1.408, -0.635, -13.51), (1.534, -0.7457, -13.51), (-1.408, -0.635, -13.51), (-1.534, -0.635, -13.51), (-1.534, -0.7457, -13.51), (-1.408, 0.7457, -13.51), (-1.534, 0.7457, -13.51), (-1.534, 0.635, -13.51), (-1.408, 0.635, -13.51), (1.534, 0.7457, -13.51), (1.408, 0.7457, -13.51), (1.534, 0.635, -13.51)], [], [(25, 17, 6, 14), (24, 14, 6, 11), (23, 17, 4, 13), (35, 36, 53, 50), (21, 15, 2, 12), (20, 18, 0, 10), (9, 20, 10, 1), (5, 13, 20, 9), (13, 4, 18, 20), (19, 21, 12, 3), (1, 10, 21, 19), (10, 0, 15, 21), (28, 29, 44, 45), (41, 38, 55, 56), (31, 32, 49, 46), (8, 23, 13, 5), (7, 11, 23, 8), (11, 6, 17, 23), (16, 24, 11, 7), (3, 12, 24, 16), (12, 2, 14, 24), (15, 25, 14, 2), (0, 18, 25, 15), (18, 4, 17, 25), (22, 19, 27, 26), (19, 3, 28, 27), (3, 16, 29, 28), (16, 22, 26, 29), (8, 22, 31, 30), (22, 16, 32, 31), (16, 7, 33, 32), (7, 8, 30, 33), (5, 9, 35, 34), (9, 22, 36, 35), (22, 8, 37, 36), (8, 5, 34, 37), (9, 1, 39, 38), (1, 19, 40, 39), (19, 22, 41, 40), (22, 9, 38, 41), (43, 42, 45, 44), (47, 46, 49, 48), (51, 50, 53, 52), (55, 54, 57, 56), (32, 33, 48, 49), (39, 40, 57, 54), (36, 37, 52, 53), (40, 41, 56, 57), (26, 27, 42, 43), (30, 31, 46, 47), (29, 26, 43, 44), (34, 35, 50, 51), (33, 30, 47, 48), (38, 39, 54, 55), (27, 28, 45, 42), (37, 34, 51, 52), (75, 70, 63, 68), (74, 68, 63, 66), (83, 84, 98, 95), (72, 71, 58, 65), (64, 72, 65, 59), (62, 67, 72, 64), (67, 61, 71, 72), (65, 58, 69, 73), (69, 75, 68, 60), (58, 71, 75, 69), (71, 61, 70, 75), (64, 59, 87, 86), (87, 88, 101, 99), (76, 77, 89, 90), (79, 80, 92, 93), (82, 83, 95, 96), (81, 79, 93, 94), (86, 87, 99, 100), (77, 78, 91, 89), (85, 82, 96, 97)])
_uv = me_cube_002.uv_layers.new(name='UVMap')
_uv.uv.foreach_set('vector', [0.75, 0.625, 0.875, 0.625, 0.875, 0.75, 0.75, 0.75, 0.5, 0.875, 0.625, 0.875, 0.625, 1.0, 0.5, 1.0, 0.5, 0.125, 0.625, 0.125, 0.625, 0.25, 0.5, 0.25, 0.1954, 0.5546, 0.1954, 0.5704, 0.1954, 0.5704, 0.1954, 0.5546, 0.5, 0.625, 0.625, 0.625, 0.625, 0.75, 0.5, 0.75, 0.5, 0.375, 0.625, 0.375, 0.625, 0.5, 0.5, 0.5, 0.375, 0.375, 0.5, 0.375, 0.5, 0.5, 0.375, 0.5, 0.375, 0.25, 0.5, 0.25, 0.5, 0.375, 0.375, 0.375, 0.5, 0.25, 0.625, 0.25, 0.625, 0.375, 0.5, 0.375, 0.375, 0.625, 0.5, 0.625, 0.5, 0.75, 0.375, 0.75, 0.375, 0.5, 0.5, 0.5, 0.5, 0.625, 0.375, 0.625, 0.5, 0.5, 0.625, 0.5, 0.625, 0.625, 0.5, 0.625, 0.3204, 0.6954, 0.3046, 0.6954, 0.3046, 0.6954, 0.3204, 0.6954, 0.3046, 0.5704, 0.3046, 0.5546, 0.3046, 0.5546, 0.3046, 0.5704, 0.1954, 0.6796, 0.1954, 0.6954, 0.1954, 0.6954, 0.1954, 0.6796, 0.375, 0.125, 0.5, 0.125, 0.5, 0.25, 0.375, 0.25, 0.375, 0.0, 0.5, 0.0, 0.5, 0.125, 0.375, 0.125, 0.5, 0.0, 0.625, 0.0, 0.625, 0.125, 0.5, 0.125, 0.375, 0.875, 0.5, 0.875, 0.5, 1.0, 0.375, 1.0, 0.375, 0.75, 0.5, 0.75, 0.5, 0.875, 0.375, 0.875, 0.5, 0.75, 0.625, 0.75, 0.625, 0.875, 0.5, 0.875, 0.625, 0.625, 0.75, 0.625, 0.75, 0.75, 0.625, 0.75, 0.625, 0.5, 0.75, 0.5, 0.75, 0.625, 0.625, 0.625, 0.75, 0.5, 0.875, 0.5, 0.875, 0.625, 0.75, 0.625, 0.25, 0.625, 0.375, 0.625, 0.3204, 0.6796, 0.3046, 0.6796, 0.375, 0.625, 0.375, 0.75, 0.3204, 0.6954, 0.3204, 0.6796, 0.375, 0.75, 0.25, 0.75, 0.3046, 0.6954, 0.3204, 0.6954, 0.25, 0.75, 0.25, 0.625, 0.3046, 0.6796, 0.3046, 0.6954, 0.125, 0.625, 0.25, 0.625, 0.1954, 0.6796, 0.1796, 0.6796, 0.25, 0.625, 0.25, 0.75, 0.1954, 0.6954, 0.1954, 0.6796, 0.25, 0.75, 0.125, 0.75, 0.1796, 0.6954, 0.1954, 0.6954, 0.125, 0.75, 0.125, 0.625, 0.1796, 0.6796, 0.1796, 0.6954, 0.125, 0.5, 0.25, 0.5, 0.1954, 0.5546, 0.1796, 0.5546, 0.25, 0.5, 0.25, 0.625, 0.1954, 0.5704, 0.1954, 0.5546, 0.25, 0.625, 0.125, 0.625, 0.1796, 0.5704, 0.1954, 0.5704, 0.125, 0.625, 0.125, 0.5, 0.1796, 0.5546, 0.1796, 0.5704, 0.25, 0.5, 0.375, 0.5, 0.3204, 0.5546, 0.3046, 0.5546, 0.375, 0.5, 0.375, 0.625, 0.3204, 0.5704, 0.3204, 0.5546, 0.375, 0.625, 0.25, 0.625, 0.3046, 0.5704, 0.3204, 0.5704, 0.25, 0.625, 0.25, 0.5, 0.3046, 0.5546, 0.3046, 0.5704, 0.3046, 0.6796, 0.3204, 0.6796, 0.3204, 0.6954, 0.3046, 0.6954, 0.1796, 0.6796, 0.1954, 0.6796, 0.1954, 0.6954, 0.1796, 0.6954, 0.1796, 0.5546, 0.1954, 0.5546, 0.1954, 0.5704, 0.1796, 0.5704, 0.3046, 0.5546, 0.3204, 0.5546, 0.3204, 0.5704, 0.3046, 0.5704, 0.1954, 0.6954, 0.1796, 0.6954, 0.1796, 0.6954, 0.1954, 0.6954, 0.3204, 0.5546, 0.3204, 0.5704, 0.3204, 0.5704, 0.3204, 0.5546, 0.1954, 0.5704, 0.1796, 0.5704, 0.1796, 0.5704, 0.1954, 0.5704, 0.3204, 0.5704, 0.3046, 0.5704, 0.3046, 0.5704, 0.3204, 0.5704, 0.3046, 0.6796, 0.3204, 0.6796, 0.3204, 0.6796, 0.3046, 0.6796, 0.1796, 0.6796, 0.1954, 0.6796, 0.1954, 0.6796, 0.1796, 0.6796, 0.3046, 0.6954, 0.3046, 0.6796, 0.3046, 0.6796, 0.3046, 0.6954, 0.1796, 0.5546, 0.1954, 0.5546, 0.1954, 0.5546, 0.1796, 0.5546, 0.1796, 0.6954, 0.1796, 0.6796, 0.1796, 0.6796, 0.1796, 0.6954, 0.3046, 0.5546, 0.3204, 0.5546, 0.3204, 0.5546, 0.3046, 0.5546, 0.3204, 0.6796, 0.3204, 0.6954, 0.3204, 0.6954, 0.3204, 0.6796, 0.1796, 0.5704, 0.1796, 0.5546, 0.1796, 0.5546, 0.1796, 0.5704, 0.75, 0.625, 0.875, 0.625, 0.875, 0.75, 0.75, 0.75, 0.5, 0.875, 0.625, 0.875, 0.625, 1.0, 0.5, 1.0, 0.1954, 0.5546, 0.1954, 0.5704, 0.1954, 0.5704, 0.1954, 0.5546, 0.5, 0.375, 0.625, 0.375, 0.625, 0.5, 0.5, 0.5, 0.375, 0.375, 0.5, 0.375, 0.5, 0.5, 0.375, 0.5, 0.375, 0.25, 0.5, 0.25, 0.5, 0.375, 0.375, 0.375, 0.5, 0.25, 0.625, 0.25, 0.625, 0.375, 0.5, 0.375, 0.5, 0.5, 0.625, 0.5, 0.625, 0.625, 0.5, 0.625, 0.625, 0.625, 0.75, 0.625, 0.75, 0.75, 0.625, 0.75, 0.625, 0.5, 0.75, 0.5, 0.75, 0.625, 0.625, 0.625, 0.75, 0.5, 0.875, 0.5, 0.875, 0.625, 0.75, 0.625, 0.25, 0.5, 0.375, 0.5, 0.3204, 0.5546, 0.3046, 0.5546, 0.3204, 0.5546, 0.3204, 0.5704, 0.3204, 0.5704, 0.3204, 0.5546, 0.3046, 0.6796, 0.3204, 0.6796, 0.3204, 0.6796, 0.3046, 0.6796, 0.1796, 0.6796, 0.1954, 0.6796, 0.1954, 0.6796, 0.1796, 0.6796, 0.1796, 0.5546, 0.1954, 0.5546, 0.1954, 0.5546, 0.1796, 0.5546, 0.1796, 0.6954, 0.1796, 0.6796, 0.1796, 0.6796, 0.1796, 0.6954, 0.3046, 0.5546, 0.3204, 0.5546, 0.3204, 0.5546, 0.3046, 0.5546, 0.3204, 0.6796, 0.3204, 0.6954, 0.3204, 0.6954, 0.3204, 0.6796, 0.1796, 0.5704, 0.1796, 0.5546, 0.1796, 0.5546, 0.1796, 0.5704])
me_cube_002.materials.append(mat_material)
me_cube_002.use_remesh_preserve_volume = False
me_cube_002.use_remesh_preserve_attributes = False
me_cube_002.use_mirror_vertex_groups = False
me_cube_002.update()
me_cube_003 = bpy.data.meshes.new('Cube.003')
me_cube_003.from_pydata([(1.691, 0.943, 5.067), (1.691, 0.943, 3.067), (1.691, -1.057, 3.067), (-1.647, 0.943, 5.067), (-1.647, -1.057, 3.067), (-1.647, -0.05696, 3.067), (-1.647, -1.057, 4.067), (1.691, -1.057, 4.067), (-1.647, 0.943, 4.067), (1.691, -0.05696, 5.067), (0.02185, -1.057, 3.067), (-1.647, -0.05696, 5.067), (0.02185, 0.943, 5.067), (1.691, -0.05696, 3.067), (0.02185, 0.943, 4.067), (1.691, -0.05696, 4.067), (0.02185, -0.05696, 3.067), (-1.647, -0.05696, 4.067), (0.02185, -1.057, 4.067), (0.02185, -0.05696, 5.067), (0.8518, -0.6595, 3.067), (0.9549, -0.6595, 3.067), (0.8518, -0.8351, 3.067), (-0.9109, -0.6595, 3.067), (-0.8079, -0.6595, 3.067), (-0.8079, -0.8351, 3.067), (-0.9109, -0.8351, 3.067), (-0.9109, 0.7211, 3.067), (-0.8079, 0.7211, 3.067), (-0.9109, 0.5456, 3.067), (0.9549, 0.5456, 3.067), (0.8518, 0.5456, 3.067), (0.9544, -0.659, -9.443), (0.8532, -0.8356, -9.443), (0.9544, -0.8356, -9.443), (-0.8059, -0.6585, -9.443), (-0.9077, -0.6585, -9.443), (-0.9077, -0.8361, -9.443), (-0.8059, -0.8361, -9.443), (-0.8059, 0.7222, -9.443), (-0.9077, 0.7222, -9.443), (-0.8059, 0.5446, -9.443), (0.9544, 0.7217, -9.443), (0.8532, 0.5451, -9.443), (0.9544, 0.5451, -9.443), (1.691, -1.057, 5.067), (-1.647, 0.943, 3.067), (-1.647, -1.057, 5.067), (0.02185, 0.943, 3.067), (1.691, 0.943, 4.067), (0.02185, -1.057, 5.067), (0.9549, -0.8351, 3.067), (-0.8079, 0.5456, 3.067), (0.8518, 0.7211, 3.067), (0.9549, 0.7211, 3.067), (0.8532, -0.659, -9.443), (-0.9077, 0.5446, -9.443), (0.8532, 0.7217, -9.443)], [], [(19, 11, 47, 50), (18, 50, 47, 6), (17, 11, 3, 8), (28, 52, 41, 39), (15, 9, 45, 7), (14, 12, 0, 49), (48, 14, 49, 1), (46, 8, 14, 48), (8, 3, 12, 14), (13, 15, 7, 2), (1, 49, 15, 13), (49, 0, 9, 15), (51, 22, 33, 34), (31, 53, 57, 43), (24, 25, 38, 35), (5, 17, 8, 46), (4, 6, 17, 5), (6, 47, 11, 17), (10, 18, 6, 4), (2, 7, 18, 10), (7, 45, 50, 18), (9, 19, 50, 45), (0, 12, 19, 9), (12, 3, 11, 19), (16, 13, 21, 20), (13, 2, 51, 21), (2, 10, 22, 51), (10, 16, 20, 22), (5, 16, 24, 23), (16, 10, 25, 24), (10, 4, 26, 25), (4, 5, 23, 26), (46, 48, 28, 27), (48, 16, 52, 28), (16, 5, 29, 52), (5, 46, 27, 29), (48, 1, 54, 53), (1, 13, 30, 54), (13, 16, 31, 30), (16, 48, 53, 31), (55, 32, 34, 33), (36, 35, 38, 37), (40, 39, 41, 56), (57, 42, 44, 43), (25, 26, 37, 38), (54, 30, 44, 42), (52, 29, 56, 41), (30, 31, 43, 44), (20, 21, 32, 55), (23, 24, 35, 36), (22, 20, 55, 33), (27, 28, 39, 40), (26, 23, 36, 37), (53, 54, 42, 57), (21, 51, 34, 32), (29, 27, 40, 56)])
_uv = me_cube_003.uv_layers.new(name='UVMap')
_uv.uv.foreach_set('vector', [0.75, 0.625, 0.875, 0.625, 0.875, 0.75, 0.75, 0.75, 0.5, 0.875, 0.625, 0.875, 0.625, 1.0, 0.5, 1.0, 0.5, 0.125, 0.625, 0.125, 0.625, 0.25, 0.5, 0.25, 0.1954, 0.5546, 0.1954, 0.5704, 0.1954, 0.5704, 0.1954, 0.5546, 0.5, 0.625, 0.625, 0.625, 0.625, 0.75, 0.5, 0.75, 0.5, 0.375, 0.625, 0.375, 0.625, 0.5, 0.5, 0.5, 0.375, 0.375, 0.5, 0.375, 0.5, 0.5, 0.375, 0.5, 0.375, 0.25, 0.5, 0.25, 0.5, 0.375, 0.375, 0.375, 0.5, 0.25, 0.625, 0.25, 0.625, 0.375, 0.5, 0.375, 0.375, 0.625, 0.5, 0.625, 0.5, 0.75, 0.375, 0.75, 0.375, 0.5, 0.5, 0.5, 0.5, 0.625, 0.375, 0.625, 0.5, 0.5, 0.625, 0.5, 0.625, 0.625, 0.5, 0.625, 0.3204, 0.6954, 0.3046, 0.6954, 0.3046, 0.6954, 0.3204, 0.6954, 0.3046, 0.5704, 0.3046, 0.5546, 0.3046, 0.5546, 0.3046, 0.5704, 0.1954, 0.6796, 0.1954, 0.6954, 0.1954, 0.6954, 0.1954, 0.6796, 0.375, 0.125, 0.5, 0.125, 0.5, 0.25, 0.375, 0.25, 0.375, 0.0, 0.5, 0.0, 0.5, 0.125, 0.375, 0.125, 0.5, 0.0, 0.625, 0.0, 0.625, 0.125, 0.5, 0.125, 0.375, 0.875, 0.5, 0.875, 0.5, 1.0, 0.375, 1.0, 0.375, 0.75, 0.5, 0.75, 0.5, 0.875, 0.375, 0.875, 0.5, 0.75, 0.625, 0.75, 0.625, 0.875, 0.5, 0.875, 0.625, 0.625, 0.75, 0.625, 0.75, 0.75, 0.625, 0.75, 0.625, 0.5, 0.75, 0.5, 0.75, 0.625, 0.625, 0.625, 0.75, 0.5, 0.875, 0.5, 0.875, 0.625, 0.75, 0.625, 0.25, 0.625, 0.375, 0.625, 0.3204, 0.6796, 0.3046, 0.6796, 0.375, 0.625, 0.375, 0.75, 0.3204, 0.6954, 0.3204, 0.6796, 0.375, 0.75, 0.25, 0.75, 0.3046, 0.6954, 0.3204, 0.6954, 0.25, 0.75, 0.25, 0.625, 0.3046, 0.6796, 0.3046, 0.6954, 0.125, 0.625, 0.25, 0.625, 0.1954, 0.6796, 0.1796, 0.6796, 0.25, 0.625, 0.25, 0.75, 0.1954, 0.6954, 0.1954, 0.6796, 0.25, 0.75, 0.125, 0.75, 0.1796, 0.6954, 0.1954, 0.6954, 0.125, 0.75, 0.125, 0.625, 0.1796, 0.6796, 0.1796, 0.6954, 0.125, 0.5, 0.25, 0.5, 0.1954, 0.5546, 0.1796, 0.5546, 0.25, 0.5, 0.25, 0.625, 0.1954, 0.5704, 0.1954, 0.5546, 0.25, 0.625, 0.125, 0.625, 0.1796, 0.5704, 0.1954, 0.5704, 0.125, 0.625, 0.125, 0.5, 0.1796, 0.5546, 0.1796, 0.5704, 0.25, 0.5, 0.375, 0.5, 0.3204, 0.5546, 0.3046, 0.5546, 0.375, 0.5, 0.375, 0.625, 0.3204, 0.5704, 0.3204, 0.5546, 0.375, 0.625, 0.25, 0.625, 0.3046, 0.5704, 0.3204, 0.5704, 0.25, 0.625, 0.25, 0.5, 0.3046, 0.5546, 0.3046, 0.5704, 0.3046, 0.6796, 0.3204, 0.6796, 0.3204, 0.6954, 0.3046, 0.6954, 0.1796, 0.6796, 0.1954, 0.6796, 0.1954, 0.6954, 0.1796, 0.6954, 0.1796, 0.5546, 0.1954, 0.5546, 0.1954, 0.5704, 0.1796, 0.5704, 0.3046, 0.5546, 0.3204, 0.5546, 0.3204, 0.5704, 0.3046, 0.5704, 0.1954, 0.6954, 0.1796, 0.6954, 0.1796, 0.6954, 0.1954, 0.6954, 0.3204, 0.5546, 0.3204, 0.5704, 0.3204, 0.5704, 0.3204, 0.5546, 0.1954, 0.5704, 0.1796, 0.5704, 0.1796, 0.5704, 0.1954, 0.5704, 0.3204, 0.5704, 0.3046, 0.5704, 0.3046, 0.5704, 0.3204, 0.5704, 0.3046, 0.6796, 0.3204, 0.6796, 0.3204, 0.6796, 0.3046, 0.6796, 0.1796, 0.6796, 0.1954, 0.6796, 0.1954, 0.6796, 0.1796, 0.6796, 0.3046, 0.6954, 0.3046, 0.6796, 0.3046, 0.6796, 0.3046, 0.6954, 0.1796, 0.5546, 0.1954, 0.5546, 0.1954, 0.5546, 0.1796, 0.5546, 0.1796, 0.6954, 0.1796, 0.6796, 0.1796, 0.6796, 0.1796, 0.6954, 0.3046, 0.5546, 0.3204, 0.5546, 0.3204, 0.5546, 0.3046, 0.5546, 0.3204, 0.6796, 0.3204, 0.6954, 0.3204, 0.6954, 0.3204, 0.6796, 0.1796, 0.5704, 0.1796, 0.5546, 0.1796, 0.5546, 0.1796, 0.5704])
me_cube_003.materials.append(mat_material)
me_cube_003.use_remesh_preserve_volume = False
me_cube_003.use_remesh_preserve_attributes = False
me_cube_003.use_mirror_vertex_groups = False
me_cube_003.update()

# ---- objects
ob_cube = bpy.data.objects.new('Cube', me_cube)
ob_plane = bpy.data.objects.new('Plane', me_plane)
ob_cube_001 = bpy.data.objects.new('Cube.001', me_cube_001)
ob_cube_002 = bpy.data.objects.new('Cube.002', me_cube_002)
ob_cube_003 = bpy.data.objects.new('Cube.003', me_cube_003)

# ---- transforms, parenting, visibility, modifiers, constraints
ob_cube.location = (-17.48, 0.0, 2.39)
ob_cube.scale = (3.509, 1.0, 0.1401)
ob_cube.lock_rotations_4d = False
ob_cube.empty_display_type = 'ARROWS'
ob_cube.lineart.crease_threshold = 0.0
ob_plane.location = (-4.339, 0.0, 1.768)
ob_plane.lineart.crease_threshold = 0.0
ob_cube_001.location = (-17.5, -1.517, 1.159)
ob_cube_001.scale = (3.368, 0.3808, 0.08061)
ob_cube_001.lock_rotations_4d = False
ob_cube_001.empty_display_type = 'ARROWS'
ob_cube_001.lineart.crease_threshold = 0.0
ob_cube_002.location = (-32.77, 0.0, 2.39)
ob_cube_002.scale = (3.509, 1.0, 0.1401)
ob_cube_002.lock_rotations_4d = False
ob_cube_002.empty_display_type = 'ARROWS'
ob_cube_002.lineart.crease_threshold = 0.0
ob_cube_003.location = (-17.5, 1.529, 1.159)
ob_cube_003.scale = (3.368, 0.3808, 0.08061)
ob_cube_003.lock_rotations_4d = False
ob_cube_003.empty_display_type = 'ARROWS'
ob_cube_003.lineart.crease_threshold = 0.0

# ---- collection membership
col_collection.objects.link(ob_cube)
col_collection.objects.link(ob_plane)
col_collection.objects.link(ob_cube_001)
col_collection.objects.link(ob_cube_002)
col_collection.objects.link(ob_cube_003)

# ---- scene / render settings (as saved in the file)
scene.frame_start = 1; scene.frame_end = 250; scene.frame_set(1)
scene.render.engine = 'BLENDER_EEVEE_NEXT'
scene.cycles.use_denoising = False
scene.cycles.samples = 128
scene.cycles.sampling_pattern = 'TABULATED_SOBOL'
scene.cycles.use_adaptive_sampling = False
scene.cycles.use_light_tree = False
scene.view_settings.view_transform = 'Filmic'
bpy.context.view_layer.update()

# ---- added for rendering (the .blend has no active camera and no usable light): camera, sun
cam_auto = bpy.data.cameras.new('AutoCamera')
cam_auto.lens = 50.0
cam_auto.sensor_width = 36.0
cam_auto.clip_end = 1000.0
ob_auto_camera = bpy.data.objects.new('AutoCamera', cam_auto)
scene.collection.objects.link(ob_auto_camera)
ob_auto_camera.location = (12.7081, -40.1555, 28.8905)
ob_auto_camera.rotation_euler = (1.09748, -7.21219e-08, 0.694738)
scene.camera = ob_auto_camera
light_auto_sun = bpy.data.lights.new('AutoSun', 'SUN')
light_auto_sun.energy = 3.0
light_auto_sun.angle = 0.0523599
ob_auto_sun = bpy.data.objects.new('AutoSun', light_auto_sun)
scene.collection.objects.link(ob_auto_sun)
ob_auto_sun.rotation_euler = (0.872665, 0.174533, 0.523599)
bpy.context.view_layer.update()
